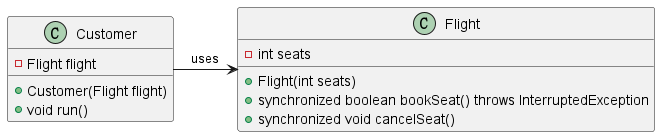

The diagram above was rendered by PlantUML. Its source (embedded in the PNG):
@startuml "airline"

' Flight class
class Flight {
    - int seats
    + Flight(int seats)
    + synchronized boolean bookSeat() throws InterruptedException
    + synchronized void cancelSeat()
}

' Customer class
class Customer {
    - Flight flight
    + Customer(Flight flight)
    + void run()
}

' Relationship between Customer and Flight
Customer -> Flight : "uses"

@enduml